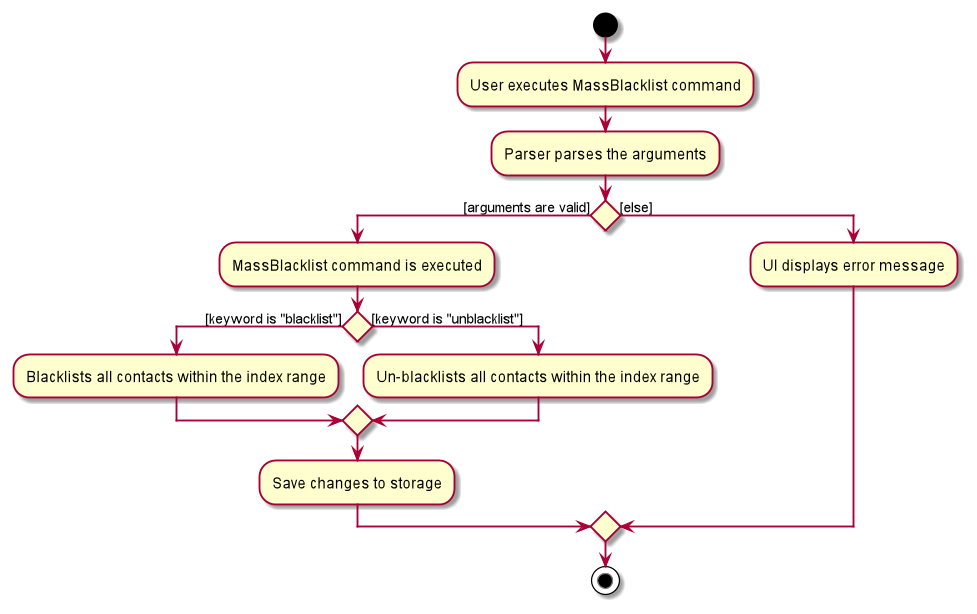

The diagram above was rendered by PlantUML. Its source (embedded in the PNG):
@startuml
start
:User executes MassBlacklist command;
:Parser parses the arguments;
if () then ([arguments are valid])
    :MassBlacklist command is executed;
if () then ([keyword is "blacklist"])
    :Blacklists all contacts within the index range;
else ([keyword is "unblacklist"])
    :Un-blacklists all contacts within the index range;
endif
:Save changes to storage;
else ([else])
    :UI displays error message;
endif
stop
@enduml